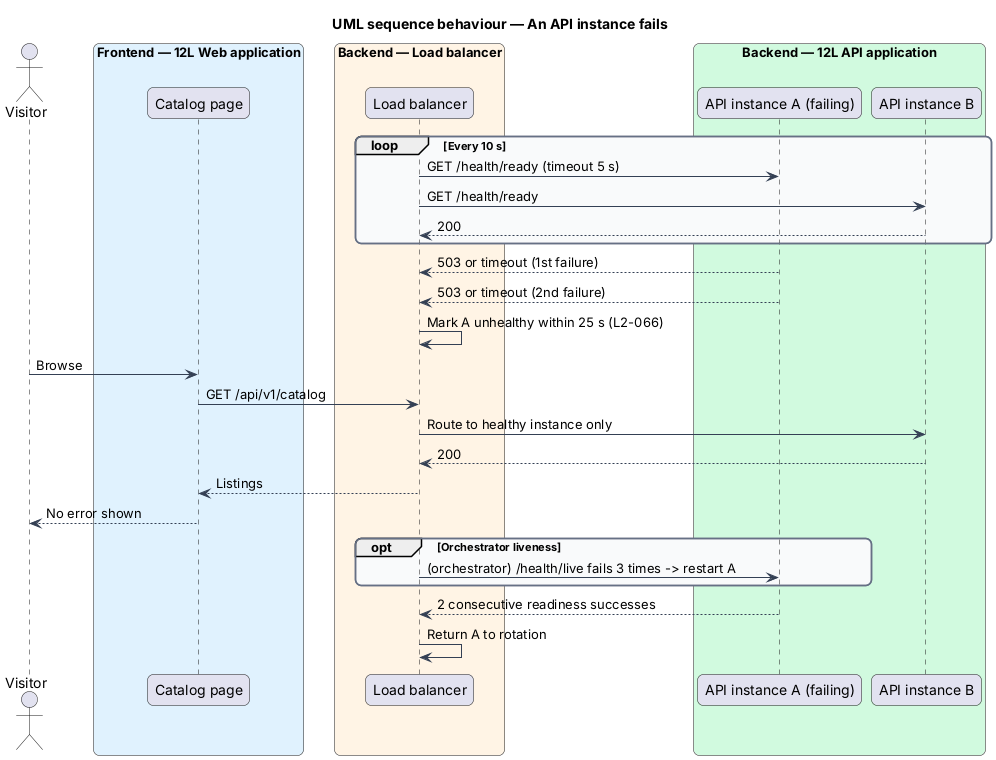

The diagram above was rendered by PlantUML. Its source (embedded in the PNG):
@startuml
title UML sequence behaviour — An API instance fails
skinparam backgroundColor #FFFFFF
skinparam shadowing false
skinparam roundcorner 12
skinparam defaultFontName Arial
skinparam ArrowColor #344054
skinparam rectangle {
  BorderColor #344054
  FontColor #101828
}
skinparam package {
  BorderColor #667085
  FontColor #101828
  BackgroundColor #F9FAFB
}
actor "Visitor" as actor
box "Frontend — 12L Web application" #E0F2FE
  participant "Catalog page" as page
end box
box "Backend — Load balancer" #FFF4E5
  participant "Load balancer" as lb
end box
box "Backend — 12L API application" #D1FADF
  participant "API instance A (failing)" as a
  participant "API instance B" as b
end box
loop Every 10 s
  lb -> a : GET /health/ready (timeout 5 s)
  lb -> b : GET /health/ready
  b --> lb : 200
end
a --> lb : 503 or timeout (1st failure)
a --> lb : 503 or timeout (2nd failure)
lb -> lb : Mark A unhealthy within 25 s (L2-066)
actor -> page : Browse
page -> lb : GET /api/v1/catalog
lb -> b : Route to healthy instance only
b --> lb : 200
lb --> page : Listings
page --> actor : No error shown
opt Orchestrator liveness
  lb -> a : (orchestrator) /health/live fails 3 times -> restart A
end
a --> lb : 2 consecutive readiness successes
lb -> lb : Return A to rotation
@enduml